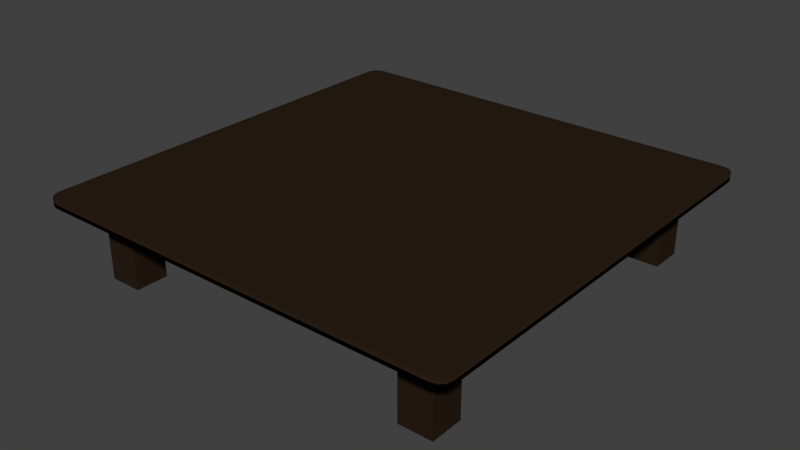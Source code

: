 # Source: C02_table.blend  (saved by Blender 2.79.7; exported with 4.5.12 LTS)
import bpy
from mathutils import Matrix  # noqa: F401  (used for matrix-valued properties, if any)

bpy.ops.wm.read_factory_settings(use_empty=True)
scene = bpy.context.scene
scene.name = 'Scene'

# ---- collections
col_collection_1 = bpy.data.collections.new('Collection 1'); scene.collection.children.link(col_collection_1)

# ---- materials (node trees are filled in below, after node groups)
mat_table = bpy.data.materials.new('table')
mat_table.alpha_threshold = 0.0
mat_table.use_transparent_shadow = False
mat_table.diffuse_color = (0.02315, 0.0137, 0.008023, 1.0)
mat_table.roughness = 0.5

# ---- material node trees

# ---- world
world_world = bpy.data.worlds.new('World'); scene.world = world_world
world_world.color = (0.05088, 0.05088, 0.05088)
world_world.use_sun_shadow = False
world_world.sun_shadow_jitter_overblur = 0.0

# ---- meshes
me_cube_007 = bpy.data.meshes.new('Cube.007')
me_cube_007.from_pydata([(-0.8458, 0.6936, -32.14), (-0.8458, 0.6936, -14.74), (-0.8458, 0.8463, -32.14), (-0.8458, 0.8463, -14.74), (-0.6932, 0.6936, -32.14), (-0.6932, 0.6936, -14.74), (-0.6932, 0.8463, -32.14), (-0.6932, 0.8463, -14.74), (0.6914, 0.6936, -32.14), (0.6914, 0.6936, -14.74), (0.6914, 0.8463, -32.14), (0.6914, 0.8463, -14.74), (0.8441, 0.6936, -32.14), (0.8441, 0.6936, -14.74), (0.8441, 0.8463, -32.14), (0.8441, 0.8463, -14.74), (0.6914, -0.8437, -32.14), (0.6914, -0.8437, -14.74), (0.6914, -0.691, -32.14), (0.6914, -0.691, -14.74), (0.8441, -0.8437, -32.14), (0.8441, -0.8437, -14.74), (0.8441, -0.691, -32.14), (0.8441, -0.691, -14.74), (-0.8458, -0.8437, -32.14), (-0.8458, -0.8437, -14.74), (-0.8458, -0.691, -32.14), (-0.8458, -0.691, -14.74), (-0.6932, -0.8437, -32.14), (-0.6932, -0.8437, -14.74), (-0.6932, -0.691, -32.14), (-0.6932, -0.691, -14.74)], [], [(0, 1, 3, 2), (2, 3, 7, 6), (6, 7, 5, 4), (4, 5, 1, 0), (2, 6, 4, 0), (7, 3, 1, 5), (8, 9, 11, 10), (10, 11, 15, 14), (14, 15, 13, 12), (12, 13, 9, 8), (10, 14, 12, 8), (15, 11, 9, 13), (16, 17, 19, 18), (18, 19, 23, 22), (22, 23, 21, 20), (20, 21, 17, 16), (18, 22, 20, 16), (23, 19, 17, 21), (24, 25, 27, 26), (26, 27, 31, 30), (30, 31, 29, 28), (28, 29, 25, 24), (26, 30, 28, 24), (31, 27, 25, 29)])
_uv = me_cube_007.uv_layers.new(name='UVMap')
_uv.uv.foreach_set('vector', [0.894, 0.6428, 0.894, 0.008308, 0.9313, 0.008308, 0.9313, 0.6428, 0.8421, 0.6428, 0.8421, 0.008308, 0.8794, 0.008308, 0.8794, 0.6428, 0.8243, 0.008308, 0.8243, 0.6428, 0.787, 0.6428, 0.787, 0.008308, 0.73, 0.6428, 0.73, 0.008308, 0.7673, 0.008308, 0.7673, 0.6428, 0.9528, 0.4727, 0.9901, 0.4727, 0.9901, 0.5103, 0.9528, 0.5103, 0.9902, 0.3129, 0.9528, 0.3129, 0.9528, 0.2762, 0.9902, 0.2762, 0.6644, 0.6428, 0.6644, 0.008308, 0.7017, 0.008308, 0.7017, 0.6428, 0.6036, 0.6459, 0.6036, 0.01141, 0.6409, 0.01141, 0.6409, 0.6459, 0.5823, 0.01141, 0.5823, 0.6459, 0.5449, 0.6459, 0.5449, 0.01141, 0.4915, 0.6459, 0.4915, 0.01141, 0.5288, 0.01141, 0.5288, 0.6459, 0.953, 0.519, 0.9903, 0.519, 0.9903, 0.5586, 0.953, 0.5586, 0.9896, 0.3236, 0.9523, 0.3236, 0.9523, 0.3612, 0.9896, 0.3612, 0.4224, 0.6494, 0.4224, 0.0149, 0.4597, 0.0149, 0.4597, 0.6494, 0.3664, 0.6494, 0.3664, 0.0149, 0.4038, 0.0149, 0.4038, 0.6494, 0.3464, 0.0149, 0.3464, 0.6494, 0.309, 0.6494, 0.309, 0.0149, 0.2541, 0.6494, 0.2541, 0.0149, 0.2914, 0.0149, 0.2914, 0.6494, 0.9531, 0.5669, 0.9904, 0.5669, 0.9904, 0.6021, 0.9531, 0.6021, 0.9907, 0.2643, 0.9533, 0.2643, 0.9533, 0.226, 0.9907, 0.226, 0.1854, 0.6479, 0.1854, 0.01333, 0.2227, 0.01333, 0.2227, 0.6479, 0.1292, 0.6479, 0.1292, 0.01333, 0.1665, 0.01333, 0.1665, 0.6479, 0.1072, 0.01333, 0.1072, 0.6479, 0.06986, 0.6479, 0.06986, 0.01333, 0.01334, 0.6479, 0.01334, 0.01333, 0.05067, 0.01333, 0.05067, 0.6479, 0.9523, 0.6089, 0.9896, 0.6089, 0.9896, 0.6433, 0.9523, 0.6433, 0.9903, 0.4056, 0.953, 0.4056, 0.953, 0.3702, 0.9903, 0.3702])
me_cube_007.materials.append(mat_table)
me_cube_007.use_remesh_preserve_volume = False
me_cube_007.use_remesh_preserve_attributes = False
me_cube_007.use_mirror_vertex_groups = False
me_cube_007.update()
me_cube_002 = bpy.data.meshes.new('Cube.002')
me_cube_002.from_pydata([(-0.9455, -0.9455, -1.0), (-0.9455, -1.0, -0.9455), (-1.0, -0.9455, -0.9455), (-0.9455, -0.9727, -0.9927), (-0.9727, -0.9455, -0.9927), (-0.9715, -0.9715, -0.9856), (-0.9727, -0.9927, -0.9455), (-0.9455, -0.9927, -0.9727), (-0.9715, -0.9856, -0.9715), (-0.9927, -0.9455, -0.9727), (-0.9927, -0.9727, -0.9455), (-0.9856, -0.9715, -0.9715), (-0.9455, -1.0, 0.9455), (-0.9455, -0.9455, 1.0), (-1.0, -0.9455, 0.9455), (-0.9455, -0.9927, 0.9727), (-0.9727, -0.9927, 0.9455), (-0.9715, -0.9856, 0.9715), (-0.9727, -0.9455, 0.9927), (-0.9455, -0.9727, 0.9927), (-0.9715, -0.9715, 0.9856), (-0.9927, -0.9727, 0.9455), (-0.9927, -0.9455, 0.9727), (-0.9856, -0.9715, 0.9715), (-0.9455, 0.9455, -1.0), (-1.0, 0.9455, -0.9455), (-0.9455, 1.0, -0.9455), (-0.9727, 0.9455, -0.9927), (-0.9455, 0.9727, -0.9927), (-0.9715, 0.9715, -0.9856), (-0.9927, 0.9727, -0.9455), (-0.9927, 0.9455, -0.9727), (-0.9856, 0.9715, -0.9715), (-0.9455, 0.9927, -0.9727), (-0.9727, 0.9927, -0.9455), (-0.9715, 0.9856, -0.9715), (-0.9455, 0.9455, 1.0), (-0.9455, 1.0, 0.9455), (-1.0, 0.9455, 0.9455), (-0.9455, 0.9727, 0.9927), (-0.9727, 0.9455, 0.9927), (-0.9715, 0.9715, 0.9856), (-0.9727, 0.9927, 0.9455), (-0.9455, 0.9927, 0.9727), (-0.9715, 0.9856, 0.9715), (-0.9927, 0.9455, 0.9727), (-0.9927, 0.9727, 0.9455), (-0.9856, 0.9715, 0.9715), (0.9455, -0.9455, -1.0), (1.0, -0.9455, -0.9455), (0.9455, -1.0, -0.9455), (0.9727, -0.9455, -0.9927), (0.9455, -0.9727, -0.9927), (0.9715, -0.9715, -0.9856), (0.9927, -0.9727, -0.9455), (0.9927, -0.9455, -0.9727), (0.9856, -0.9715, -0.9715), (0.9455, -0.9927, -0.9727), (0.9727, -0.9927, -0.9455), (0.9715, -0.9856, -0.9715), (0.9455, -0.9455, 1.0), (0.9455, -1.0, 0.9455), (1.0, -0.9455, 0.9455), (0.9455, -0.9727, 0.9927), (0.9727, -0.9455, 0.9927), (0.9715, -0.9715, 0.9856), (0.9727, -0.9927, 0.9455), (0.9455, -0.9927, 0.9727), (0.9715, -0.9856, 0.9715), (0.9927, -0.9455, 0.9727), (0.9927, -0.9727, 0.9455), (0.9856, -0.9715, 0.9715), (0.9455, 0.9455, -1.0), (0.9455, 1.0, -0.9455), (1.0, 0.9455, -0.9455), (0.9455, 0.9727, -0.9927), (0.9727, 0.9455, -0.9927), (0.9715, 0.9715, -0.9856), (0.9727, 0.9927, -0.9455), (0.9455, 0.9927, -0.9727), (0.9715, 0.9856, -0.9715), (0.9927, 0.9455, -0.9727), (0.9927, 0.9727, -0.9455), (0.9856, 0.9715, -0.9715), (0.9455, 0.9455, 1.0), (1.0, 0.9455, 0.9455), (0.9455, 1.0, 0.9455), (0.9727, 0.9455, 0.9927), (0.9455, 0.9727, 0.9927), (0.9715, 0.9715, 0.9856), (0.9927, 0.9727, 0.9455), (0.9927, 0.9455, 0.9727), (0.9856, 0.9715, 0.9715), (0.9455, 0.9927, 0.9727), (0.9727, 0.9927, 0.9455), (0.9715, 0.9856, 0.9715)], [], [(50, 61, 12, 1), (74, 85, 62, 49), (84, 36, 13, 60), (2, 14, 38, 25), (26, 37, 86, 73), (0, 3, 5, 4), (3, 7, 8, 5), (1, 6, 8, 7), (6, 10, 11, 8), (2, 9, 11, 10), (9, 4, 5, 11), (5, 8, 11), (12, 15, 17, 16), (15, 19, 20, 17), (13, 18, 20, 19), (18, 22, 23, 20), (14, 21, 23, 22), (21, 16, 17, 23), (17, 20, 23), (24, 27, 29, 28), (27, 31, 32, 29), (25, 30, 32, 31), (30, 34, 35, 32), (26, 33, 35, 34), (33, 28, 29, 35), (29, 32, 35), (36, 39, 41, 40), (39, 43, 44, 41), (37, 42, 44, 43), (42, 46, 47, 44), (38, 45, 47, 46), (45, 40, 41, 47), (41, 44, 47), (48, 51, 53, 52), (51, 55, 56, 53), (49, 54, 56, 55), (54, 58, 59, 56), (50, 57, 59, 58), (57, 52, 53, 59), (53, 56, 59), (60, 63, 65, 64), (63, 67, 68, 65), (61, 66, 68, 67), (66, 70, 71, 68), (62, 69, 71, 70), (69, 64, 65, 71), (65, 68, 71), (72, 75, 77, 76), (75, 79, 80, 77), (73, 78, 80, 79), (78, 82, 83, 80), (74, 81, 83, 82), (81, 76, 77, 83), (77, 80, 83), (84, 87, 89, 88), (87, 91, 92, 89), (85, 90, 92, 91), (90, 94, 95, 92), (86, 93, 95, 94), (93, 88, 89, 95), (89, 92, 95), (24, 0, 4, 27), (27, 4, 9, 31), (31, 9, 2, 25), (1, 12, 16, 6), (6, 16, 21, 10), (10, 21, 14, 2), (13, 36, 40, 18), (18, 40, 45, 22), (22, 45, 38, 14), (37, 26, 34, 42), (42, 34, 30, 46), (46, 30, 25, 38), (72, 24, 28, 75), (75, 28, 33, 79), (79, 33, 26, 73), (36, 84, 88, 39), (39, 88, 93, 43), (43, 93, 86, 37), (85, 74, 82, 90), (90, 82, 78, 94), (94, 78, 73, 86), (48, 72, 76, 51), (51, 76, 81, 55), (55, 81, 74, 49), (84, 60, 64, 87), (87, 64, 69, 91), (91, 69, 62, 85), (61, 50, 58, 66), (66, 58, 54, 70), (70, 54, 49, 62), (0, 48, 52, 3), (3, 52, 57, 7), (7, 57, 50, 1), (60, 13, 19, 63), (63, 19, 15, 67), (67, 15, 12, 61), (24, 72, 48, 0)])
me_cube_002.polygons.foreach_set('use_smooth', [True] * 98)
_uv = me_cube_002.uv_layers.new(name='UVMap')
_uv.uv.foreach_set('vector', [0.6574, 0.9276, 0.6574, 0.9071, 0.9725, 0.9071, 0.9725, 0.9276, 0.9739, 0.8178, 0.6587, 0.8178, 0.6587, 0.7903, 0.9739, 0.7903, 0.3079, 0.691, 0.3079, 0.9805, 0.01845, 0.9805, 0.01845, 0.691, 0.9715, 0.873, 0.6563, 0.873, 0.6563, 0.8503, 0.9715, 0.8503, 0.9727, 0.9849, 0.6575, 0.9849, 0.6575, 0.9637, 0.9727, 0.9637, 0.6184, 0.6911, 0.6184, 0.6869, 0.6224, 0.6871, 0.6226, 0.6911, 0.6184, 0.6869, 0.6184, 0.6827, 0.6224, 0.6827, 0.6224, 0.6871, 0.9725, 0.9276, 0.9771, 0.9276, 0.9769, 0.9279, 0.9725, 0.9279, 0.9771, 0.9276, 0.9816, 0.9276, 0.9816, 0.9279, 0.9769, 0.9279, 0.9715, 0.873, 0.976, 0.873, 0.9758, 0.8733, 0.9715, 0.8733, 0.976, 0.873, 0.9805, 0.873, 0.9805, 0.8733, 0.9758, 0.8733, 0.6224, 0.6871, 0.6224, 0.6827, 0.6268, 0.6871, 0.9725, 0.9071, 0.9725, 0.9068, 0.9769, 0.9068, 0.9771, 0.9071, 0.9725, 0.9068, 0.9725, 0.9065, 0.9769, 0.9065, 0.9769, 0.9068, 0.01845, 0.9805, 0.01845, 0.9847, 0.01446, 0.9845, 0.01428, 0.9805, 0.01845, 0.9847, 0.01845, 0.9889, 0.01446, 0.9889, 0.01446, 0.9845, 0.6563, 0.873, 0.6563, 0.8733, 0.652, 0.8733, 0.6518, 0.873, 0.6563, 0.8733, 0.6563, 0.8737, 0.652, 0.8737, 0.652, 0.8733, 0.9769, 0.9068, 0.9769, 0.9065, 0.9816, 0.9068, 0.6184, 0.9806, 0.6226, 0.9806, 0.6224, 0.9846, 0.6184, 0.9847, 0.6226, 0.9806, 0.6268, 0.9806, 0.6268, 0.9846, 0.6224, 0.9846, 0.9715, 0.8503, 0.9715, 0.85, 0.9758, 0.85, 0.976, 0.8503, 0.9715, 0.85, 0.9715, 0.8496, 0.9758, 0.8496, 0.9758, 0.85, 0.9727, 0.9849, 0.9772, 0.9849, 0.977, 0.9852, 0.9727, 0.9852, 0.9772, 0.9849, 0.9817, 0.9849, 0.9817, 0.9852, 0.977, 0.9852, 0.6224, 0.9846, 0.6268, 0.9846, 0.6224, 0.9889, 0.3079, 0.9805, 0.3121, 0.9805, 0.3119, 0.9845, 0.3079, 0.9847, 0.3121, 0.9805, 0.3163, 0.9805, 0.3163, 0.9845, 0.3119, 0.9845, 0.6575, 0.9849, 0.6575, 0.9852, 0.6532, 0.9852, 0.653, 0.9849, 0.6575, 0.9852, 0.6575, 0.9855, 0.6532, 0.9855, 0.6532, 0.9852, 0.6563, 0.8503, 0.6518, 0.8503, 0.652, 0.85, 0.6563, 0.85, 0.6518, 0.8503, 0.6472, 0.8503, 0.6472, 0.85, 0.652, 0.85, 0.3119, 0.9845, 0.3163, 0.9845, 0.3119, 0.9889, 0.3289, 0.6911, 0.3248, 0.6911, 0.3249, 0.6871, 0.3289, 0.6869, 0.3248, 0.6911, 0.3206, 0.6911, 0.3206, 0.6871, 0.3249, 0.6871, 0.9739, 0.7903, 0.9739, 0.7899, 0.9782, 0.7899, 0.9784, 0.7903, 0.9739, 0.7899, 0.9739, 0.7895, 0.9782, 0.7895, 0.9782, 0.7899, 0.6574, 0.9276, 0.6574, 0.9279, 0.653, 0.9279, 0.6528, 0.9276, 0.6574, 0.9279, 0.6574, 0.9282, 0.653, 0.9282, 0.653, 0.9279, 0.3249, 0.6871, 0.3206, 0.6871, 0.3249, 0.6827, 0.01845, 0.691, 0.01428, 0.691, 0.01446, 0.6871, 0.01845, 0.6869, 0.01428, 0.691, 0.0101, 0.691, 0.0101, 0.6871, 0.01446, 0.6871, 0.6574, 0.9071, 0.6528, 0.9071, 0.653, 0.9068, 0.6574, 0.9068, 0.6528, 0.9071, 0.6483, 0.9071, 0.6483, 0.9068, 0.653, 0.9068, 0.6587, 0.7903, 0.6542, 0.7903, 0.6544, 0.7899, 0.6587, 0.7899, 0.6542, 0.7903, 0.6496, 0.7903, 0.6496, 0.7899, 0.6544, 0.7899, 0.01446, 0.6871, 0.0101, 0.6871, 0.01446, 0.6827, 0.3289, 0.9806, 0.3289, 0.9847, 0.3249, 0.9846, 0.3248, 0.9806, 0.3289, 0.9847, 0.3289, 0.9889, 0.3249, 0.9889, 0.3249, 0.9846, 0.9727, 0.9637, 0.9727, 0.9634, 0.977, 0.9634, 0.9772, 0.9637, 0.9727, 0.9634, 0.9727, 0.9631, 0.977, 0.9631, 0.977, 0.9634, 0.9739, 0.8178, 0.9784, 0.8178, 0.9782, 0.8181, 0.9739, 0.8181, 0.9784, 0.8178, 0.983, 0.8178, 0.983, 0.8181, 0.9782, 0.8181, 0.3249, 0.9846, 0.3249, 0.9889, 0.3206, 0.9846, 0.3079, 0.691, 0.3079, 0.6869, 0.3119, 0.6871, 0.3121, 0.691, 0.3079, 0.6869, 0.3079, 0.6827, 0.3119, 0.6827, 0.3119, 0.6871, 0.6587, 0.8178, 0.6587, 0.8181, 0.6544, 0.8181, 0.6542, 0.8178, 0.6587, 0.8181, 0.6587, 0.8185, 0.6544, 0.8185, 0.6544, 0.8181, 0.6575, 0.9637, 0.653, 0.9637, 0.6532, 0.9634, 0.6575, 0.9634, 0.653, 0.9637, 0.6484, 0.9637, 0.6484, 0.9634, 0.6532, 0.9634, 0.3119, 0.6871, 0.3119, 0.6827, 0.3163, 0.6871, 0.6184, 0.9806, 0.6184, 0.6911, 0.6226, 0.6911, 0.6226, 0.9806, 0.6226, 0.9806, 0.6226, 0.6911, 0.6268, 0.6911, 0.6268, 0.9806, 0.976, 0.8503, 0.976, 0.873, 0.9715, 0.873, 0.9715, 0.8503, 0.9725, 0.9276, 0.9725, 0.9071, 0.9771, 0.9071, 0.9771, 0.9276, 0.9771, 0.9276, 0.9771, 0.9071, 0.9816, 0.9071, 0.9816, 0.9276, 0.9715, 0.8733, 0.6563, 0.8733, 0.6563, 0.873, 0.9715, 0.873, 0.01845, 0.9805, 0.3079, 0.9805, 0.3079, 0.9847, 0.01845, 0.9847, 0.01845, 0.9847, 0.3079, 0.9847, 0.3079, 0.9889, 0.01845, 0.9889, 0.6518, 0.873, 0.6518, 0.8503, 0.6563, 0.8503, 0.6563, 0.873, 0.6575, 0.9849, 0.9727, 0.9849, 0.9727, 0.9852, 0.6575, 0.9852, 0.6575, 0.9852, 0.9727, 0.9852, 0.9727, 0.9855, 0.6575, 0.9855, 0.6563, 0.85, 0.9715, 0.85, 0.9715, 0.8503, 0.6563, 0.8503, 0.3289, 0.9806, 0.6184, 0.9806, 0.6184, 0.9847, 0.3289, 0.9847, 0.3289, 0.9847, 0.6184, 0.9847, 0.6184, 0.9889, 0.3289, 0.9889, 0.9772, 0.9637, 0.9772, 0.9849, 0.9727, 0.9849, 0.9727, 0.9637, 0.3079, 0.9805, 0.3079, 0.691, 0.3121, 0.691, 0.3121, 0.9805, 0.3121, 0.9805, 0.3121, 0.691, 0.3163, 0.691, 0.3163, 0.9805, 0.653, 0.9849, 0.653, 0.9637, 0.6575, 0.9637, 0.6575, 0.9849, 0.6587, 0.8178, 0.9739, 0.8178, 0.9739, 0.8181, 0.6587, 0.8181, 0.6587, 0.8181, 0.9739, 0.8181, 0.9739, 0.8185, 0.6587, 0.8185, 0.6575, 0.9634, 0.9727, 0.9634, 0.9727, 0.9637, 0.6575, 0.9637, 0.3289, 0.6911, 0.3289, 0.9806, 0.3248, 0.9806, 0.3248, 0.6911, 0.3248, 0.6911, 0.3248, 0.9806, 0.3206, 0.9806, 0.3206, 0.6911, 0.9784, 0.7903, 0.9784, 0.8178, 0.9739, 0.8178, 0.9739, 0.7903, 0.3079, 0.691, 0.01845, 0.691, 0.01845, 0.6869, 0.3079, 0.6869, 0.3079, 0.6869, 0.01845, 0.6869, 0.01845, 0.6827, 0.3079, 0.6827, 0.6542, 0.8178, 0.6542, 0.7903, 0.6587, 0.7903, 0.6587, 0.8178, 0.6574, 0.9071, 0.6574, 0.9276, 0.6528, 0.9276, 0.6528, 0.9071, 0.6528, 0.9071, 0.6528, 0.9276, 0.6483, 0.9276, 0.6483, 0.9071, 0.6587, 0.7899, 0.9739, 0.7899, 0.9739, 0.7903, 0.6587, 0.7903, 0.6184, 0.6911, 0.3289, 0.6911, 0.3289, 0.6869, 0.6184, 0.6869, 0.6184, 0.6869, 0.3289, 0.6869, 0.3289, 0.6827, 0.6184, 0.6827, 0.9725, 0.9279, 0.6574, 0.9279, 0.6574, 0.9276, 0.9725, 0.9276, 0.01845, 0.691, 0.01845, 0.9805, 0.01428, 0.9805, 0.01428, 0.691, 0.01428, 0.691, 0.01428, 0.9805, 0.0101, 0.9805, 0.0101, 0.691, 0.6574, 0.9068, 0.9725, 0.9068, 0.9725, 0.9071, 0.6574, 0.9071, 0.6184, 0.9806, 0.3289, 0.9806, 0.3289, 0.6911, 0.6184, 0.6911])
me_cube_002.materials.append(mat_table)
me_cube_002.use_remesh_preserve_volume = False
me_cube_002.use_remesh_preserve_attributes = False
me_cube_002.use_mirror_vertex_groups = False
me_cube_002.update()

# ---- objects
ob_pernas = bpy.data.objects.new('pernas', me_cube_007)
ob_mesa = bpy.data.objects.new('mesa', me_cube_002)

# ---- transforms, parenting, visibility, modifiers, constraints
ob_pernas.location = (0.0, 0.0, 1.298)
ob_pernas.scale = (1.992, 1.992, 0.04038)
ob_pernas.lineart.crease_threshold = 0.0
ob_mesa.location = (0.0, 0.0, 0.74)
ob_mesa.scale = (1.992, 1.992, 0.04038)
ob_mesa.lineart.crease_threshold = 0.0

# ---- collection membership
col_collection_1.objects.link(ob_pernas)
col_collection_1.objects.link(ob_mesa)

# ---- scene / render settings (as saved in the file)
scene.frame_start = 1; scene.frame_end = 250; scene.frame_set(1)
scene.render.engine = 'BLENDER_EEVEE_NEXT'
scene.render.resolution_percentage = 50
scene.render.dither_intensity = 0.0
scene.cycles.use_denoising = False
scene.cycles.samples = 128
scene.cycles.sampling_pattern = 'TABULATED_SOBOL'
scene.cycles.use_adaptive_sampling = False
scene.cycles.use_light_tree = False
scene.view_settings.view_transform = 'Standard'
bpy.context.view_layer.update()

# ---- added for rendering (the .blend has no active camera and no usable light): camera, sun
cam_auto = bpy.data.cameras.new('AutoCamera')
cam_auto.lens = 50.0
cam_auto.sensor_width = 36.0
cam_auto.clip_end = 1000.0
ob_auto_camera = bpy.data.objects.new('AutoCamera', cam_auto)
scene.collection.objects.link(ob_auto_camera)
ob_auto_camera.location = (5.26347, -6.31616, 4.60098)
ob_auto_camera.rotation_euler = (1.09748, -7.21219e-08, 0.694738)
scene.camera = ob_auto_camera
light_auto_sun = bpy.data.lights.new('AutoSun', 'SUN')
light_auto_sun.energy = 3.0
light_auto_sun.angle = 0.0523599
ob_auto_sun = bpy.data.objects.new('AutoSun', light_auto_sun)
scene.collection.objects.link(ob_auto_sun)
ob_auto_sun.rotation_euler = (0.872665, 0.174533, 0.523599)
bpy.context.view_layer.update()
